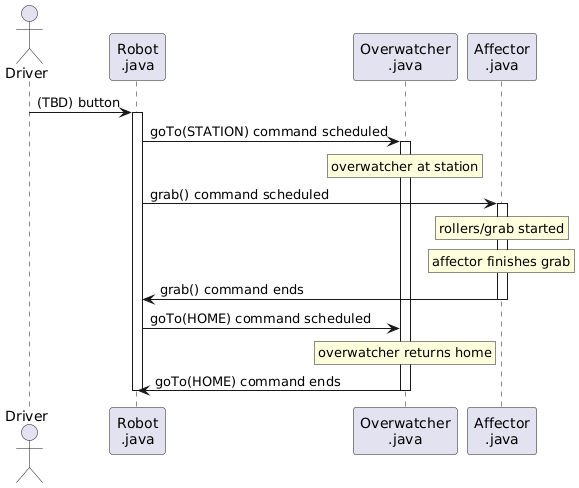

The diagram above was rendered by PlantUML. Its source (embedded in the PNG):
@startuml
actor "Driver" as driver
participant "Robot\n.java" as robot
participant "Overwatcher\n.java" as overwatcher
participant "Affector\n.java" as affector

driver -> robot: (TBD) button
activate robot

robot -> overwatcher: goTo(STATION) command scheduled
activate overwatcher
rnote over overwatcher: overwatcher at station

robot -> affector: grab() command scheduled
activate affector
rnote over affector: rollers/grab started

rnote over affector: affector finishes grab
affector -> robot: grab() command ends
deactivate affector

robot -> overwatcher: goTo(HOME) command scheduled
rnote over overwatcher: overwatcher returns home
overwatcher -> robot: goTo(HOME) command ends
deactivate overwatcher

deactivate robot
@enduml